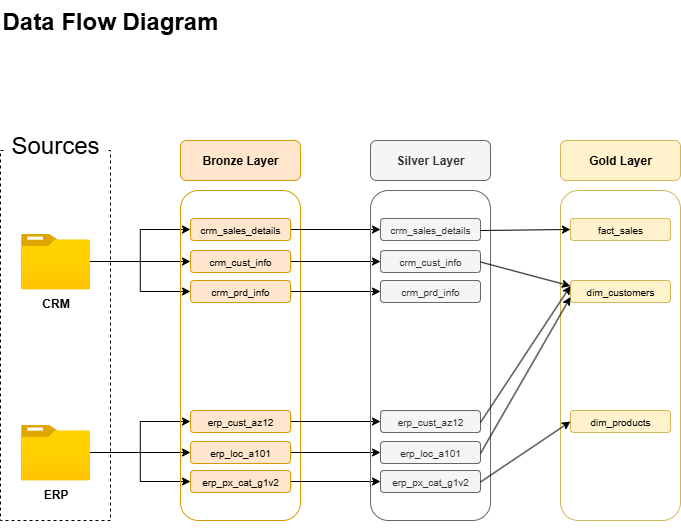

The diagram above was exported from draw.io. Its source (the exported page's mxGraphModel, read from the mxfile embedded in the PNG):
<mxGraphModel dx="1426" dy="777" grid="1" gridSize="10" guides="1" tooltips="1" connect="1" arrows="1" fold="1" page="1" pageScale="1" pageWidth="1100" pageHeight="850" math="0" shadow="0">
  <root>
    <mxCell id="0" />
    <mxCell id="1" parent="0" />
    <mxCell id="UB8EKr6SkOYVMS9wpejT-1" value="" style="rounded=0;whiteSpace=wrap;html=1;fillColor=none;dashed=1;" parent="1" vertex="1">
      <mxGeometry x="240" y="240" width="110" height="370" as="geometry" />
    </mxCell>
    <mxCell id="UB8EKr6SkOYVMS9wpejT-2" value="Sources" style="rounded=1;whiteSpace=wrap;html=1;fontSize=24;strokeColor=none;" parent="1" vertex="1">
      <mxGeometry x="245" y="220" width="100" height="30" as="geometry" />
    </mxCell>
    <mxCell id="UB8EKr6SkOYVMS9wpejT-17" value="" style="edgeStyle=orthogonalEdgeStyle;rounded=0;orthogonalLoop=1;jettySize=auto;html=1;" parent="1" source="UB8EKr6SkOYVMS9wpejT-3" target="UB8EKr6SkOYVMS9wpejT-12" edge="1">
      <mxGeometry relative="1" as="geometry" />
    </mxCell>
    <mxCell id="UB8EKr6SkOYVMS9wpejT-19" style="edgeStyle=orthogonalEdgeStyle;rounded=0;orthogonalLoop=1;jettySize=auto;html=1;entryX=0;entryY=0.5;entryDx=0;entryDy=0;" parent="1" source="UB8EKr6SkOYVMS9wpejT-3" target="UB8EKr6SkOYVMS9wpejT-10" edge="1">
      <mxGeometry relative="1" as="geometry" />
    </mxCell>
    <mxCell id="UB8EKr6SkOYVMS9wpejT-21" style="edgeStyle=orthogonalEdgeStyle;rounded=0;orthogonalLoop=1;jettySize=auto;html=1;entryX=0;entryY=0.5;entryDx=0;entryDy=0;" parent="1" source="UB8EKr6SkOYVMS9wpejT-3" target="UB8EKr6SkOYVMS9wpejT-11" edge="1">
      <mxGeometry relative="1" as="geometry" />
    </mxCell>
    <mxCell id="UB8EKr6SkOYVMS9wpejT-3" value="&lt;b&gt;CRM&lt;/b&gt;" style="image;aspect=fixed;html=1;points=[];align=center;fontSize=12;image=img/lib/azure2/general/Folder_Blank.svg;" parent="1" vertex="1">
      <mxGeometry x="260.5" y="323" width="69" height="56.00000000000001" as="geometry" />
    </mxCell>
    <mxCell id="UB8EKr6SkOYVMS9wpejT-22" style="edgeStyle=orthogonalEdgeStyle;rounded=0;orthogonalLoop=1;jettySize=auto;html=1;entryX=0;entryY=0.5;entryDx=0;entryDy=0;" parent="1" source="UB8EKr6SkOYVMS9wpejT-6" target="UB8EKr6SkOYVMS9wpejT-14" edge="1">
      <mxGeometry relative="1" as="geometry" />
    </mxCell>
    <mxCell id="UB8EKr6SkOYVMS9wpejT-23" style="edgeStyle=orthogonalEdgeStyle;rounded=0;orthogonalLoop=1;jettySize=auto;html=1;entryX=0;entryY=0.5;entryDx=0;entryDy=0;" parent="1" source="UB8EKr6SkOYVMS9wpejT-6" target="UB8EKr6SkOYVMS9wpejT-15" edge="1">
      <mxGeometry relative="1" as="geometry" />
    </mxCell>
    <mxCell id="UB8EKr6SkOYVMS9wpejT-24" style="edgeStyle=orthogonalEdgeStyle;rounded=0;orthogonalLoop=1;jettySize=auto;html=1;entryX=0;entryY=0.5;entryDx=0;entryDy=0;" parent="1" source="UB8EKr6SkOYVMS9wpejT-6" target="UB8EKr6SkOYVMS9wpejT-13" edge="1">
      <mxGeometry relative="1" as="geometry" />
    </mxCell>
    <mxCell id="UB8EKr6SkOYVMS9wpejT-6" value="&lt;b&gt;ERP&lt;/b&gt;" style="image;aspect=fixed;html=1;points=[];align=center;fontSize=12;image=img/lib/azure2/general/Folder_Blank.svg;" parent="1" vertex="1">
      <mxGeometry x="260.5" y="514" width="69" height="56.00000000000001" as="geometry" />
    </mxCell>
    <mxCell id="UB8EKr6SkOYVMS9wpejT-7" style="edgeStyle=orthogonalEdgeStyle;rounded=0;orthogonalLoop=1;jettySize=auto;html=1;exitX=0.5;exitY=1;exitDx=0;exitDy=0;" parent="1" source="UB8EKr6SkOYVMS9wpejT-1" target="UB8EKr6SkOYVMS9wpejT-1" edge="1">
      <mxGeometry relative="1" as="geometry" />
    </mxCell>
    <mxCell id="UB8EKr6SkOYVMS9wpejT-8" value="" style="rounded=1;whiteSpace=wrap;html=1;fillColor=none;strokeColor=#d79b00;" parent="1" vertex="1">
      <mxGeometry x="420" y="280" width="120" height="330" as="geometry" />
    </mxCell>
    <mxCell id="UB8EKr6SkOYVMS9wpejT-9" value="&lt;b&gt;Bronze Layer&lt;/b&gt;" style="rounded=1;whiteSpace=wrap;html=1;fillColor=#ffe6cc;strokeColor=#d79b00;" parent="1" vertex="1">
      <mxGeometry x="420" y="230" width="120" height="40" as="geometry" />
    </mxCell>
    <mxCell id="GlvJXW2jzZQhecKJEsgM-9" style="edgeStyle=orthogonalEdgeStyle;rounded=0;orthogonalLoop=1;jettySize=auto;html=1;" edge="1" parent="1" source="UB8EKr6SkOYVMS9wpejT-10" target="GlvJXW2jzZQhecKJEsgM-3">
      <mxGeometry relative="1" as="geometry" />
    </mxCell>
    <mxCell id="UB8EKr6SkOYVMS9wpejT-10" value="&lt;span style=&quot;font-weight: normal;&quot;&gt;&lt;font style=&quot;font-size: 10px;&quot;&gt;crm_sales_details&lt;/font&gt;&lt;/span&gt;" style="rounded=1;whiteSpace=wrap;html=1;fillColor=#ffe6cc;strokeColor=#d79b00;fontStyle=1" parent="1" vertex="1">
      <mxGeometry x="430" y="308" width="100" height="22" as="geometry" />
    </mxCell>
    <mxCell id="GlvJXW2jzZQhecKJEsgM-10" style="edgeStyle=orthogonalEdgeStyle;rounded=0;orthogonalLoop=1;jettySize=auto;html=1;" edge="1" parent="1" source="UB8EKr6SkOYVMS9wpejT-11" target="GlvJXW2jzZQhecKJEsgM-4">
      <mxGeometry relative="1" as="geometry" />
    </mxCell>
    <mxCell id="UB8EKr6SkOYVMS9wpejT-11" value="&lt;span style=&quot;font-weight: normal;&quot;&gt;&lt;font style=&quot;font-size: 10px;&quot;&gt;crm_cust_info&lt;/font&gt;&lt;/span&gt;" style="rounded=1;whiteSpace=wrap;html=1;fillColor=#ffe6cc;strokeColor=#d79b00;fontStyle=1" parent="1" vertex="1">
      <mxGeometry x="430" y="340" width="100" height="22" as="geometry" />
    </mxCell>
    <mxCell id="GlvJXW2jzZQhecKJEsgM-12" style="edgeStyle=orthogonalEdgeStyle;rounded=0;orthogonalLoop=1;jettySize=auto;html=1;" edge="1" parent="1" source="UB8EKr6SkOYVMS9wpejT-12" target="GlvJXW2jzZQhecKJEsgM-5">
      <mxGeometry relative="1" as="geometry" />
    </mxCell>
    <mxCell id="UB8EKr6SkOYVMS9wpejT-12" value="&lt;span style=&quot;font-weight: normal;&quot;&gt;&lt;font style=&quot;font-size: 10px;&quot;&gt;crm_prd_info&lt;/font&gt;&lt;/span&gt;" style="rounded=1;whiteSpace=wrap;html=1;fillColor=#ffe6cc;strokeColor=#d79b00;fontStyle=1" parent="1" vertex="1">
      <mxGeometry x="430" y="370" width="100" height="22" as="geometry" />
    </mxCell>
    <mxCell id="GlvJXW2jzZQhecKJEsgM-15" style="edgeStyle=orthogonalEdgeStyle;rounded=0;orthogonalLoop=1;jettySize=auto;html=1;" edge="1" parent="1" source="UB8EKr6SkOYVMS9wpejT-13" target="GlvJXW2jzZQhecKJEsgM-6">
      <mxGeometry relative="1" as="geometry" />
    </mxCell>
    <mxCell id="UB8EKr6SkOYVMS9wpejT-13" value="&lt;span style=&quot;font-weight: normal;&quot;&gt;&lt;font style=&quot;font-size: 10px;&quot;&gt;erp_px_cat_g1v2&lt;/font&gt;&lt;/span&gt;" style="rounded=1;whiteSpace=wrap;html=1;fillColor=#ffe6cc;strokeColor=#d79b00;fontStyle=1" parent="1" vertex="1">
      <mxGeometry x="430" y="560" width="100" height="22" as="geometry" />
    </mxCell>
    <mxCell id="GlvJXW2jzZQhecKJEsgM-14" style="edgeStyle=orthogonalEdgeStyle;rounded=0;orthogonalLoop=1;jettySize=auto;html=1;" edge="1" parent="1" source="UB8EKr6SkOYVMS9wpejT-14" target="GlvJXW2jzZQhecKJEsgM-7">
      <mxGeometry relative="1" as="geometry" />
    </mxCell>
    <mxCell id="UB8EKr6SkOYVMS9wpejT-14" value="&lt;span style=&quot;font-weight: normal;&quot;&gt;&lt;font style=&quot;font-size: 10px;&quot;&gt;erp_loc_a101&lt;/font&gt;&lt;/span&gt;" style="rounded=1;whiteSpace=wrap;html=1;fillColor=#ffe6cc;strokeColor=#d79b00;fontStyle=1" parent="1" vertex="1">
      <mxGeometry x="430" y="531" width="100" height="22" as="geometry" />
    </mxCell>
    <mxCell id="GlvJXW2jzZQhecKJEsgM-13" style="edgeStyle=orthogonalEdgeStyle;rounded=0;orthogonalLoop=1;jettySize=auto;html=1;" edge="1" parent="1" source="UB8EKr6SkOYVMS9wpejT-15" target="GlvJXW2jzZQhecKJEsgM-8">
      <mxGeometry relative="1" as="geometry" />
    </mxCell>
    <mxCell id="UB8EKr6SkOYVMS9wpejT-15" value="&lt;span style=&quot;font-weight: normal;&quot;&gt;&lt;font style=&quot;font-size: 10px;&quot;&gt;erp_cust_az12&lt;/font&gt;&lt;/span&gt;" style="rounded=1;whiteSpace=wrap;html=1;fillColor=#ffe6cc;strokeColor=#d79b00;fontStyle=1" parent="1" vertex="1">
      <mxGeometry x="430" y="500" width="100" height="22" as="geometry" />
    </mxCell>
    <mxCell id="GlvJXW2jzZQhecKJEsgM-1" value="" style="rounded=1;whiteSpace=wrap;html=1;fillColor=none;strokeColor=#666666;fontColor=#333333;" vertex="1" parent="1">
      <mxGeometry x="610" y="280" width="120" height="330" as="geometry" />
    </mxCell>
    <mxCell id="GlvJXW2jzZQhecKJEsgM-2" value="&lt;b&gt;Silver Layer&lt;/b&gt;" style="rounded=1;whiteSpace=wrap;html=1;fillColor=#f5f5f5;strokeColor=#666666;fontColor=#333333;" vertex="1" parent="1">
      <mxGeometry x="610" y="230" width="120" height="40" as="geometry" />
    </mxCell>
    <mxCell id="GlvJXW2jzZQhecKJEsgM-3" value="&lt;span style=&quot;font-weight: normal;&quot;&gt;&lt;font style=&quot;font-size: 10px;&quot;&gt;crm_sales_details&lt;/font&gt;&lt;/span&gt;" style="rounded=1;whiteSpace=wrap;html=1;fillColor=#f5f5f5;strokeColor=#666666;fontStyle=1;fontColor=#333333;" vertex="1" parent="1">
      <mxGeometry x="620" y="308" width="100" height="22" as="geometry" />
    </mxCell>
    <mxCell id="GlvJXW2jzZQhecKJEsgM-4" value="&lt;span style=&quot;font-weight: normal;&quot;&gt;&lt;font style=&quot;font-size: 10px;&quot;&gt;crm_cust_info&lt;/font&gt;&lt;/span&gt;" style="rounded=1;whiteSpace=wrap;html=1;fillColor=#f5f5f5;strokeColor=#666666;fontStyle=1;fontColor=#333333;" vertex="1" parent="1">
      <mxGeometry x="620" y="340" width="100" height="22" as="geometry" />
    </mxCell>
    <mxCell id="GlvJXW2jzZQhecKJEsgM-5" value="&lt;span style=&quot;font-weight: normal;&quot;&gt;&lt;font style=&quot;font-size: 10px;&quot;&gt;crm_prd_info&lt;/font&gt;&lt;/span&gt;" style="rounded=1;whiteSpace=wrap;html=1;fillColor=#f5f5f5;strokeColor=#666666;fontStyle=1;fontColor=#333333;" vertex="1" parent="1">
      <mxGeometry x="620" y="370" width="100" height="22" as="geometry" />
    </mxCell>
    <mxCell id="GlvJXW2jzZQhecKJEsgM-6" value="&lt;span style=&quot;font-weight: normal;&quot;&gt;&lt;font style=&quot;font-size: 10px;&quot;&gt;erp_px_cat_g1v2&lt;/font&gt;&lt;/span&gt;" style="rounded=1;whiteSpace=wrap;html=1;fillColor=#f5f5f5;strokeColor=#666666;fontStyle=1;fontColor=#333333;" vertex="1" parent="1">
      <mxGeometry x="620" y="560" width="100" height="22" as="geometry" />
    </mxCell>
    <mxCell id="GlvJXW2jzZQhecKJEsgM-7" value="&lt;span style=&quot;font-weight: normal;&quot;&gt;&lt;font style=&quot;font-size: 10px;&quot;&gt;erp_loc_a101&lt;/font&gt;&lt;/span&gt;" style="rounded=1;whiteSpace=wrap;html=1;fillColor=#f5f5f5;strokeColor=#666666;fontStyle=1;fontColor=#333333;" vertex="1" parent="1">
      <mxGeometry x="620" y="531" width="100" height="22" as="geometry" />
    </mxCell>
    <mxCell id="GlvJXW2jzZQhecKJEsgM-8" value="&lt;span style=&quot;font-weight: normal;&quot;&gt;&lt;font style=&quot;font-size: 10px;&quot;&gt;erp_cust_az12&lt;/font&gt;&lt;/span&gt;" style="rounded=1;whiteSpace=wrap;html=1;fillColor=#f5f5f5;strokeColor=#666666;fontStyle=1;fontColor=#333333;" vertex="1" parent="1">
      <mxGeometry x="620" y="500" width="100" height="22" as="geometry" />
    </mxCell>
    <mxCell id="GlvJXW2jzZQhecKJEsgM-16" value="&lt;h1 style=&quot;margin-top: 0px;&quot;&gt;Data Flow Diagram&lt;/h1&gt;" style="text;html=1;whiteSpace=wrap;overflow=hidden;rounded=0;" vertex="1" parent="1">
      <mxGeometry x="240" y="90" width="230" height="40" as="geometry" />
    </mxCell>
    <mxCell id="GlvJXW2jzZQhecKJEsgM-17" value="" style="rounded=1;whiteSpace=wrap;html=1;fillColor=none;strokeColor=#d6b656;" vertex="1" parent="1">
      <mxGeometry x="800" y="280" width="120" height="330" as="geometry" />
    </mxCell>
    <mxCell id="GlvJXW2jzZQhecKJEsgM-18" value="&lt;b&gt;Gold Layer&lt;/b&gt;" style="rounded=1;whiteSpace=wrap;html=1;fillColor=#fff2cc;strokeColor=#d6b656;" vertex="1" parent="1">
      <mxGeometry x="800" y="230" width="120" height="40" as="geometry" />
    </mxCell>
    <mxCell id="GlvJXW2jzZQhecKJEsgM-19" value="&lt;span style=&quot;font-weight: normal;&quot;&gt;&lt;font style=&quot;font-size: 10px;&quot;&gt;fact_sales&lt;/font&gt;&lt;/span&gt;" style="rounded=1;whiteSpace=wrap;html=1;fillColor=#fff2cc;strokeColor=#d6b656;fontStyle=1;" vertex="1" parent="1">
      <mxGeometry x="810" y="308" width="100" height="22" as="geometry" />
    </mxCell>
    <mxCell id="GlvJXW2jzZQhecKJEsgM-20" value="&lt;span style=&quot;font-weight: normal;&quot;&gt;&lt;font style=&quot;font-size: 10px;&quot;&gt;dim_customers&lt;/font&gt;&lt;/span&gt;" style="rounded=1;whiteSpace=wrap;html=1;fillColor=#fff2cc;strokeColor=#d6b656;fontStyle=1;" vertex="1" parent="1">
      <mxGeometry x="810" y="370" width="100" height="22" as="geometry" />
    </mxCell>
    <mxCell id="GlvJXW2jzZQhecKJEsgM-21" value="&lt;span style=&quot;font-weight: normal;&quot;&gt;&lt;font style=&quot;font-size: 10px;&quot;&gt;dim_products&lt;/font&gt;&lt;/span&gt;" style="rounded=1;whiteSpace=wrap;html=1;fillColor=#fff2cc;strokeColor=#d6b656;fontStyle=1;" vertex="1" parent="1">
      <mxGeometry x="810" y="500" width="100" height="22" as="geometry" />
    </mxCell>
    <mxCell id="GlvJXW2jzZQhecKJEsgM-26" value="" style="endArrow=classic;html=1;rounded=0;entryX=0;entryY=0.5;entryDx=0;entryDy=0;" edge="1" parent="1" target="GlvJXW2jzZQhecKJEsgM-19">
      <mxGeometry width="50" height="50" relative="1" as="geometry">
        <mxPoint x="720" y="320" as="sourcePoint" />
        <mxPoint x="770" y="270" as="targetPoint" />
      </mxGeometry>
    </mxCell>
    <mxCell id="GlvJXW2jzZQhecKJEsgM-28" value="" style="endArrow=classic;html=1;rounded=0;entryX=0;entryY=0.25;entryDx=0;entryDy=0;" edge="1" parent="1" target="GlvJXW2jzZQhecKJEsgM-20">
      <mxGeometry width="50" height="50" relative="1" as="geometry">
        <mxPoint x="720" y="351.5" as="sourcePoint" />
        <mxPoint x="810" y="350.5" as="targetPoint" />
      </mxGeometry>
    </mxCell>
    <mxCell id="GlvJXW2jzZQhecKJEsgM-29" value="" style="endArrow=classic;html=1;rounded=0;entryX=0;entryY=0.25;entryDx=0;entryDy=0;" edge="1" parent="1" target="GlvJXW2jzZQhecKJEsgM-20">
      <mxGeometry width="50" height="50" relative="1" as="geometry">
        <mxPoint x="720" y="512" as="sourcePoint" />
        <mxPoint x="810" y="379" as="targetPoint" />
      </mxGeometry>
    </mxCell>
    <mxCell id="GlvJXW2jzZQhecKJEsgM-30" value="" style="endArrow=classic;html=1;rounded=0;entryX=0;entryY=0.75;entryDx=0;entryDy=0;" edge="1" parent="1" target="GlvJXW2jzZQhecKJEsgM-20">
      <mxGeometry width="50" height="50" relative="1" as="geometry">
        <mxPoint x="720" y="543" as="sourcePoint" />
        <mxPoint x="810" y="407" as="targetPoint" />
      </mxGeometry>
    </mxCell>
    <mxCell id="GlvJXW2jzZQhecKJEsgM-31" value="" style="endArrow=classic;html=1;rounded=0;entryX=0;entryY=0.5;entryDx=0;entryDy=0;" edge="1" parent="1" target="GlvJXW2jzZQhecKJEsgM-21">
      <mxGeometry width="50" height="50" relative="1" as="geometry">
        <mxPoint x="720" y="571.5" as="sourcePoint" />
        <mxPoint x="810" y="570.5" as="targetPoint" />
      </mxGeometry>
    </mxCell>
  </root>
</mxGraphModel>